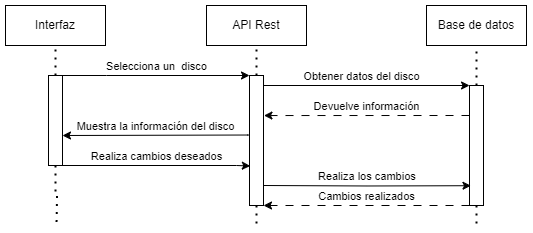

The diagram above was exported from draw.io. Its source (the exported page's mxGraphModel, read from the mxfile embedded in the PNG):
<mxGraphModel dx="724" dy="434" grid="1" gridSize="10" guides="1" tooltips="1" connect="1" arrows="1" fold="1" page="1" pageScale="1" pageWidth="827" pageHeight="1169" math="0" shadow="0">
  <root>
    <mxCell id="0" />
    <mxCell id="1" parent="0" />
    <mxCell id="JKkwzqUFCfURhDAbDau4-1" value="Interfaz" style="rounded=0;whiteSpace=wrap;html=1;" parent="1" vertex="1">
      <mxGeometry x="79" y="30" width="100" height="40" as="geometry" />
    </mxCell>
    <mxCell id="JKkwzqUFCfURhDAbDau4-2" value="" style="endArrow=none;dashed=1;html=1;dashPattern=1 3;strokeWidth=2;rounded=0;entryX=0.5;entryY=1;entryDx=0;entryDy=0;exitX=0.5;exitY=0;exitDx=0;exitDy=0;" parent="1" source="JKkwzqUFCfURhDAbDau4-9" target="JKkwzqUFCfURhDAbDau4-1" edge="1">
      <mxGeometry width="50" height="50" relative="1" as="geometry">
        <mxPoint x="129" y="120" as="sourcePoint" />
        <mxPoint x="128.3" y="80" as="targetPoint" />
      </mxGeometry>
    </mxCell>
    <mxCell id="JKkwzqUFCfURhDAbDau4-3" value="API Rest" style="rounded=0;whiteSpace=wrap;html=1;" parent="1" vertex="1">
      <mxGeometry x="280" y="30" width="100" height="40" as="geometry" />
    </mxCell>
    <mxCell id="JKkwzqUFCfURhDAbDau4-4" value="" style="endArrow=none;dashed=1;html=1;dashPattern=1 3;strokeWidth=2;rounded=0;exitX=0.5;exitY=0;exitDx=0;exitDy=0;" parent="1" source="JKkwzqUFCfURhDAbDau4-13" target="JKkwzqUFCfURhDAbDau4-3" edge="1">
      <mxGeometry width="50" height="50" relative="1" as="geometry">
        <mxPoint x="330" y="120" as="sourcePoint" />
        <mxPoint x="329.29999999999995" y="80" as="targetPoint" />
      </mxGeometry>
    </mxCell>
    <mxCell id="JKkwzqUFCfURhDAbDau4-5" value="Base de datos" style="rounded=0;whiteSpace=wrap;html=1;" parent="1" vertex="1">
      <mxGeometry x="500" y="30" width="100" height="40" as="geometry" />
    </mxCell>
    <mxCell id="JKkwzqUFCfURhDAbDau4-6" value="" style="endArrow=none;dashed=1;html=1;dashPattern=1 3;strokeWidth=2;rounded=0;exitX=0.5;exitY=0;exitDx=0;exitDy=0;" parent="1" source="JKkwzqUFCfURhDAbDau4-16" target="JKkwzqUFCfURhDAbDau4-5" edge="1">
      <mxGeometry width="50" height="50" relative="1" as="geometry">
        <mxPoint x="550.0000000000002" y="140" as="sourcePoint" />
        <mxPoint x="549.3" y="80" as="targetPoint" />
      </mxGeometry>
    </mxCell>
    <mxCell id="JKkwzqUFCfURhDAbDau4-7" style="edgeStyle=orthogonalEdgeStyle;rounded=0;orthogonalLoop=1;jettySize=auto;html=1;dashed=1;dashPattern=1 3;strokeColor=default;strokeWidth=2;align=center;verticalAlign=middle;fontFamily=Helvetica;fontSize=11;fontColor=default;labelBackgroundColor=default;endArrow=none;endFill=0;curved=0;" parent="1" source="JKkwzqUFCfURhDAbDau4-9" edge="1">
      <mxGeometry relative="1" as="geometry">
        <mxPoint x="130" y="250" as="targetPoint" />
      </mxGeometry>
    </mxCell>
    <mxCell id="JKkwzqUFCfURhDAbDau4-8" value="Selecciona un&amp;nbsp; disco" style="edgeStyle=orthogonalEdgeStyle;rounded=0;orthogonalLoop=1;jettySize=auto;html=1;entryX=0;entryY=0;entryDx=0;entryDy=0;verticalAlign=bottom;" parent="1" source="JKkwzqUFCfURhDAbDau4-9" target="JKkwzqUFCfURhDAbDau4-13" edge="1">
      <mxGeometry relative="1" as="geometry">
        <Array as="points">
          <mxPoint x="180" y="100" />
          <mxPoint x="180" y="100" />
        </Array>
      </mxGeometry>
    </mxCell>
    <mxCell id="JKkwzqUFCfURhDAbDau4-17" value="Realiza cambios deseados" style="edgeStyle=orthogonalEdgeStyle;rounded=0;orthogonalLoop=1;jettySize=auto;html=1;entryX=0.057;entryY=0.696;entryDx=0;entryDy=0;verticalAlign=bottom;entryPerimeter=0;exitX=1;exitY=1;exitDx=0;exitDy=0;" parent="1" source="JKkwzqUFCfURhDAbDau4-9" target="JKkwzqUFCfURhDAbDau4-13" edge="1">
      <mxGeometry relative="1" as="geometry">
        <Array as="points">
          <mxPoint x="310" y="190" />
        </Array>
      </mxGeometry>
    </mxCell>
    <mxCell id="JKkwzqUFCfURhDAbDau4-9" value="" style="rounded=0;whiteSpace=wrap;html=1;" parent="1" vertex="1">
      <mxGeometry x="122" y="100" width="14" height="90" as="geometry" />
    </mxCell>
    <mxCell id="JKkwzqUFCfURhDAbDau4-10" value="Obtener datos del disco" style="edgeStyle=orthogonalEdgeStyle;rounded=0;orthogonalLoop=1;jettySize=auto;html=1;entryX=0;entryY=0;entryDx=0;entryDy=0;verticalAlign=bottom;exitX=1;exitY=0;exitDx=0;exitDy=0;" parent="1" source="JKkwzqUFCfURhDAbDau4-13" target="JKkwzqUFCfURhDAbDau4-16" edge="1">
      <mxGeometry relative="1" as="geometry">
        <Array as="points">
          <mxPoint x="337" y="110" />
          <mxPoint x="543" y="110" />
        </Array>
        <mxPoint x="337" y="110" as="sourcePoint" />
        <mxPoint x="542" y="123" as="targetPoint" />
      </mxGeometry>
    </mxCell>
    <mxCell id="JKkwzqUFCfURhDAbDau4-11" style="edgeStyle=orthogonalEdgeStyle;rounded=0;orthogonalLoop=1;jettySize=auto;html=1;dashed=1;dashPattern=1 3;strokeColor=default;strokeWidth=2;align=center;verticalAlign=middle;fontFamily=Helvetica;fontSize=11;fontColor=default;labelBackgroundColor=default;endArrow=none;endFill=0;curved=0;" parent="1" source="JKkwzqUFCfURhDAbDau4-13" edge="1">
      <mxGeometry relative="1" as="geometry">
        <mxPoint x="330" y="250" as="targetPoint" />
      </mxGeometry>
    </mxCell>
    <mxCell id="JKkwzqUFCfURhDAbDau4-12" value="Muestra la información del disco" style="edgeStyle=orthogonalEdgeStyle;rounded=0;orthogonalLoop=1;jettySize=auto;html=1;verticalAlign=bottom;exitX=-0.038;exitY=0.458;exitDx=0;exitDy=0;exitPerimeter=0;" parent="1" source="JKkwzqUFCfURhDAbDau4-13" edge="1">
      <mxGeometry relative="1" as="geometry">
        <Array as="points">
          <mxPoint x="321" y="160" />
        </Array>
        <mxPoint x="320" y="160" as="sourcePoint" />
        <mxPoint x="136" y="160" as="targetPoint" />
      </mxGeometry>
    </mxCell>
    <mxCell id="JKkwzqUFCfURhDAbDau4-13" value="" style="rounded=0;whiteSpace=wrap;html=1;" parent="1" vertex="1">
      <mxGeometry x="323" y="100" width="14" height="130" as="geometry" />
    </mxCell>
    <mxCell id="JKkwzqUFCfURhDAbDau4-14" value="Devuelve información" style="edgeStyle=orthogonalEdgeStyle;rounded=0;orthogonalLoop=1;jettySize=auto;html=1;verticalAlign=bottom;exitX=0;exitY=0.25;exitDx=0;exitDy=0;dashed=1;dashPattern=8 8;entryX=1.032;entryY=0.308;entryDx=0;entryDy=0;entryPerimeter=0;" parent="1" source="JKkwzqUFCfURhDAbDau4-16" target="JKkwzqUFCfURhDAbDau4-13" edge="1">
      <mxGeometry relative="1" as="geometry">
        <Array as="points" />
        <mxPoint x="340" y="140" as="targetPoint" />
        <mxPoint x="542" y="154" as="sourcePoint" />
      </mxGeometry>
    </mxCell>
    <mxCell id="JKkwzqUFCfURhDAbDau4-15" style="edgeStyle=orthogonalEdgeStyle;rounded=0;orthogonalLoop=1;jettySize=auto;html=1;dashed=1;dashPattern=1 3;strokeColor=default;strokeWidth=2;align=center;verticalAlign=middle;fontFamily=Helvetica;fontSize=11;fontColor=default;labelBackgroundColor=default;endArrow=none;endFill=0;curved=0;" parent="1" source="JKkwzqUFCfURhDAbDau4-16" edge="1">
      <mxGeometry relative="1" as="geometry">
        <mxPoint x="550" y="250" as="targetPoint" />
      </mxGeometry>
    </mxCell>
    <mxCell id="z7U4Ip-ViG2HCsp4HZkH-1" value="Cambios realizados" style="edgeStyle=orthogonalEdgeStyle;rounded=0;orthogonalLoop=1;jettySize=auto;html=1;entryX=1;entryY=1;entryDx=0;entryDy=0;dashed=1;dashPattern=8 8;strokeColor=default;align=center;verticalAlign=bottom;fontFamily=Helvetica;fontSize=11;fontColor=default;labelBackgroundColor=default;endArrow=classic;" edge="1" parent="1" source="JKkwzqUFCfURhDAbDau4-16" target="JKkwzqUFCfURhDAbDau4-13">
      <mxGeometry relative="1" as="geometry">
        <Array as="points">
          <mxPoint x="500" y="230" />
          <mxPoint x="500" y="230" />
        </Array>
      </mxGeometry>
    </mxCell>
    <mxCell id="JKkwzqUFCfURhDAbDau4-16" value="" style="rounded=0;whiteSpace=wrap;html=1;" parent="1" vertex="1">
      <mxGeometry x="543" y="110" width="14" height="120" as="geometry" />
    </mxCell>
    <mxCell id="T6GfXzY1ClXfA2ClLZ4U-1" value="Realiza los cambios" style="edgeStyle=orthogonalEdgeStyle;rounded=0;orthogonalLoop=1;jettySize=auto;align=center;verticalAlign=bottom;entryX=0.106;entryY=0.835;entryDx=0;entryDy=0;entryPerimeter=0;" parent="1" target="JKkwzqUFCfURhDAbDau4-16" edge="1">
      <mxGeometry relative="1" as="geometry">
        <mxPoint x="337" y="210" as="sourcePoint" />
        <Array as="points" />
        <mxPoint x="540" y="210" as="targetPoint" />
      </mxGeometry>
    </mxCell>
  </root>
</mxGraphModel>